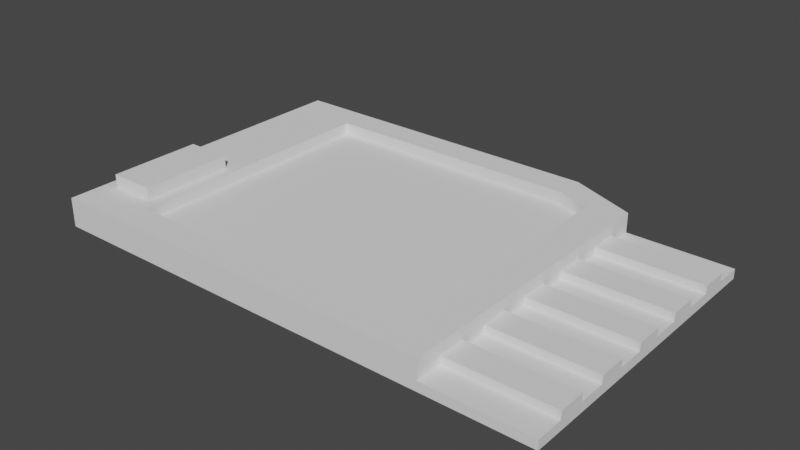 # Source: key.blend  (saved by Blender 2.90.8; exported with 4.5.12 LTS)
import bpy
from mathutils import Matrix  # noqa: F401  (used for matrix-valued properties, if any)

bpy.ops.wm.read_factory_settings(use_empty=True)
scene = bpy.context.scene
scene.name = 'Scene'

# ---- collections
col_collection = bpy.data.collections.new('Collection'); scene.collection.children.link(col_collection)

# ---- node groups
ng_auto_smooth = bpy.data.node_groups.new('Auto Smooth', 'GeometryNodeTree')
_s = ng_auto_smooth.interface.new_socket(name='Geometry', in_out='OUTPUT', socket_type='NodeSocketGeometry')
_s = ng_auto_smooth.interface.new_socket(name='Geometry', in_out='INPUT', socket_type='NodeSocketGeometry')
_s = ng_auto_smooth.interface.new_socket(name='Angle', in_out='INPUT', socket_type='NodeSocketFloat')
_s.subtype = 'ANGLE'
_s.min_value = 0.0
_s.max_value = 3.142
ng_auto_smooth.is_modifier = True
_N = ng_auto_smooth.nodes; _L = ng_auto_smooth.links
n0 = _N.new('NodeGroupOutput'); n0.name = 'Group Output'; n0.location = (480, -100)
n1 = _N.new('NodeGroupInput'); n1.name = 'Group Input'; n1.location = (-420, -300)
n2 = _N.new('NodeGroupInput'); n2.name = 'Group Input.001'; n2.location = (-60, -100)
n3 = _N.new('GeometryNodeSetShadeSmooth'); n3.name = 'Set Shade Smooth'; n3.location = (120, -100)
n3.domain = 'EDGE'
n4 = _N.new('GeometryNodeSetShadeSmooth'); n4.name = 'Set Shade Smooth.001'; n4.location = (300, -100)
n5 = _N.new('GeometryNodeInputMeshEdgeAngle'); n5.name = 'Edge Angle'; n5.location = (-420, -220)
n6 = _N.new('GeometryNodeInputEdgeSmooth'); n6.name = 'Is Edge Smooth'; n6.location = (-60, -160)
n7 = _N.new('GeometryNodeInputShadeSmooth'); n7.name = 'Is Face Smooth'; n7.location = (-240, -340)
n8 = _N.new('FunctionNodeBooleanMath'); n8.name = 'Boolean Math'; n8.location = (-60, -220)
n9 = _N.new('FunctionNodeCompare'); n9.name = 'Compare'; n9.location = (-240, -180)
n9.operation = 'LESS_EQUAL'
_L.new(n5.outputs[0], n9.inputs[0])
_L.new(n4.outputs[0], n0.inputs[0])
_L.new(n1.outputs[1], n9.inputs[1])
_L.new(n9.outputs[0], n8.inputs[0])
_L.new(n7.outputs[0], n8.inputs[1])
_L.new(n2.outputs[0], n3.inputs[0])
_L.new(n6.outputs[0], n3.inputs[1])
_L.new(n3.outputs[0], n4.inputs[0])
_L.new(n8.outputs[0], n3.inputs[2])
n0.is_active_output = True

# ---- world
world_world = bpy.data.worlds.new('World'); scene.world = world_world
world_world.use_nodes = True; world_world.node_tree.nodes.clear()
_N = world_world.node_tree.nodes; _L = world_world.node_tree.links
n0 = _N.new('ShaderNodeOutputWorld'); n0.name = 'World Output'; n0.location = (300, 300)
n1 = _N.new('ShaderNodeBackground'); n1.name = 'Background'; n1.location = (10, 300)
n1.inputs[0].default_value = (0.05088, 0.05088, 0.05088, 1.0)
_L.new(n1.outputs[0], n0.inputs[0])
n0.is_active_output = True
world_world.color = (0.05088, 0.05088, 0.05088)
world_world.use_sun_shadow = False
world_world.sun_shadow_jitter_overblur = 0.0

# ---- meshes
me_plane_002 = bpy.data.meshes.new('Plane.002')
me_plane_002.from_pydata([(-1.576, -0.7882, -0.07747), (1.073, -0.7882, -0.07747), (-1.576, 0.9047, -0.07747), (1.073, 0.7614, -0.07747), (0.5335, -0.7882, -0.07747), (0.5335, 0.7614, -0.07747), (0.1764, 0.9047, -0.07747), (0.1764, -0.7882, -0.07747), (-1.576, 0.7508, -0.07747), (-1.576, 0.5969, -0.07747), (-1.576, 0.443, -0.07747), (-1.576, 0.2891, -0.07747), (-1.576, 0.1352, -0.07747), (-1.576, -0.01871, -0.07747), (-1.576, -0.1726, -0.07747), (-1.576, -0.3265, -0.07747), (-1.576, -0.4804, -0.07747), (-1.576, -0.6343, -0.07747), (1.073, -0.6473, -0.07747), (1.073, -0.5065, -0.07747), (1.073, -0.3656, -0.07747), (1.073, -0.2247, -0.07747), (1.073, -0.08383, -0.07747), (1.073, 0.05705, -0.07747), (1.073, 0.1979, -0.07747), (1.073, 0.3388, -0.07747), (1.073, 0.4797, -0.07747), (1.073, 0.6206, -0.07747), (0.5335, -0.6473, -0.07747), (0.5335, -0.5065, -0.07747), (0.5335, -0.3656, -0.07747), (0.5335, -0.2247, -0.07747), (0.5335, -0.08383, -0.07747), (0.5335, 0.05705, -0.07747), (0.5335, 0.1979, -0.07747), (0.5335, 0.3388, -0.07747), (0.5335, 0.4797, -0.07747), (0.5335, 0.6206, -0.07747), (0.1764, -0.6343, -0.07747), (0.1764, -0.4804, -0.07747), (0.1764, -0.3265, -0.07747), (0.1764, -0.1726, -0.07747), (0.1764, -0.01871, -0.07747), (0.1764, 0.1352, -0.07747), (0.1764, 0.2891, -0.07747), (0.1764, 0.443, -0.07747), (0.1764, 0.5969, -0.07747), (0.1764, 0.7508, -0.07747), (-1.576, -0.6343, -0.02843), (-1.576, -0.7882, -0.02843), (0.5335, -0.7882, -0.02843), (1.073, -0.7882, -0.02843), (1.073, 0.6206, -0.02843), (1.073, 0.7614, -0.02843), (0.1764, 0.9047, -0.02843), (-1.576, 0.9047, -0.02843), (0.1764, -0.7882, -0.02843), (0.5335, 0.7614, -0.02843), (0.5335, 0.6206, -0.02843), (-1.576, 0.7508, 0.07317), (-1.576, 0.7508, -0.02843), (-1.576, 0.5969, -0.02843), (-1.576, 0.443, -0.02843), (-1.576, 0.2891, -0.02843), (-1.576, 0.1352, -0.02843), (-1.576, -0.01871, -0.02843), (-1.576, -0.1726, -0.02843), (-1.576, -0.3265, -0.02843), (-1.576, -0.4804, -0.02843), (1.073, -0.6473, -0.02843), (1.073, -0.5065, -0.02843), (1.073, -0.3656, -0.02843), (1.073, -0.2247, -0.02843), (1.073, -0.08383, -0.02843), (1.073, 0.05705, -0.02843), (1.073, 0.1979, -0.02843), (1.073, 0.3388, -0.02843), (1.073, 0.4797, -0.02843), (0.5335, -0.6473, -0.02843), (0.5335, -0.5065, -0.02843), (0.5335, -0.3656, -0.02843), (0.5335, -0.2247, -0.02843), (0.5335, -0.08383, -0.02843), (0.5335, 0.05705, -0.02843), (0.5335, 0.1979, -0.02843), (0.5335, 0.3388, -0.02843), (0.5335, 0.4797, -0.02843), (0.1764, 0.7508, 0.07317), (0.5335, 0.7614, 0.07317), (0.5335, 0.6206, 0.07317), (0.5335, -0.7882, 0.07317), (0.1764, -0.7882, 0.07317), (-1.576, 0.9047, 0.07317), (0.1764, 0.9047, 0.07317), (-1.576, -0.7882, 0.07317), (-1.512, -0.5704, 0.07317), (-1.576, -0.6343, 0.0122), (-1.576, -0.7882, 0.0122), (0.1764, 0.9047, 0.0122), (-1.576, 0.9047, 0.0122), (0.1764, -0.7882, 0.0122), (0.5335, -0.7882, 0.0122), (0.5335, 0.6206, 0.0122), (0.5335, 0.7614, 0.0122), (-1.576, 0.7508, 0.0122), (-1.576, 0.5969, 0.0122), (-1.576, 0.443, 0.0122), (-1.576, 0.2891, 0.0122), (-1.576, 0.1352, 0.0122), (-1.576, -0.01871, 0.0122), (-1.576, -0.1726, 0.0122), (-1.576, -0.3265, 0.0122), (-1.576, -0.4804, 0.0122), (1.073, -0.6473, 0.0122), (1.073, -0.5065, 0.0122), (1.073, -0.3656, 0.0122), (1.073, -0.2247, 0.0122), (1.073, -0.08383, 0.0122), (1.073, 0.05705, 0.0122), (1.073, 0.1979, 0.0122), (1.073, 0.3388, 0.0122), (1.073, 0.4797, 0.0122), (1.073, 0.6206, 0.0122), (0.5335, -0.6473, 0.0122), (0.5335, -0.5065, 0.0122), (0.5335, -0.3656, 0.0122), (0.5335, -0.2247, 0.0122), (0.5335, -0.08383, 0.0122), (0.5335, 0.05705, 0.0122), (0.5335, 0.1979, 0.0122), (0.5335, 0.3388, 0.0122), (0.5335, 0.4797, 0.0122), (-1.576, 0.5969, 0.07317), (-1.576, 0.443, 0.07317), (-1.576, 0.2891, 0.07317), (-1.576, 0.1352, 0.07317), (-1.512, -0.08265, 0.07317), (-1.512, -0.1726, 0.07317), (-1.512, -0.3265, 0.07317), (-1.512, -0.4804, 0.07317), (0.5335, -0.6473, 0.07317), (0.5335, -0.5065, 0.07317), (0.5335, -0.3656, 0.07317), (0.5335, -0.2247, 0.07317), (0.5335, -0.08383, 0.07317), (0.5335, 0.05705, 0.07317), (0.5335, 0.1979, 0.07317), (0.5335, 0.3388, 0.07317), (0.5335, 0.4797, 0.07317), (0.1764, -0.6343, 0.07317), (-1.21, 0.9047, -0.07747), (-1.21, -0.7882, -0.07747), (-1.21, -0.6343, -0.07747), (-1.21, -0.4804, -0.07747), (-1.21, -0.3265, -0.07747), (-1.21, -0.1726, -0.07747), (-1.21, -0.01871, -0.07747), (-1.21, 0.1352, -0.07747), (-1.21, 0.2891, -0.07747), (-1.21, 0.443, -0.07747), (-1.21, 0.5969, -0.07747), (-1.21, 0.7508, -0.07747), (-1.21, 0.9047, -0.02843), (-1.21, -0.7882, -0.02843), (-1.21, 0.9047, 0.0122), (-1.21, -0.7882, 0.0122), (-1.21, 0.9047, 0.07317), (-1.21, -0.7882, 0.07317), (-1.274, -0.5704, 0.07317), (-1.21, -0.4804, 0.07317), (-1.21, -0.3265, 0.07317), (-1.21, -0.1726, 0.07317), (-1.274, -0.08265, 0.07317), (-1.21, 0.1352, 0.07317), (-1.21, 0.2891, 0.07317), (-1.21, 0.443, 0.07317), (-1.21, 0.5969, 0.07317), (-1.21, 0.7508, 0.07317), (0.3523, -0.7882, -0.07747), (0.3523, 0.8341, -0.07747), (0.3523, -0.6407, -0.07747), (0.3523, -0.4933, -0.07747), (0.3523, -0.3458, -0.07747), (0.3523, -0.1983, -0.07747), (0.3523, -0.05078, -0.07747), (0.3523, 0.0967, -0.07747), (0.3523, 0.2442, -0.07747), (0.3523, 0.3917, -0.07747), (0.3523, 0.5392, -0.07747), (0.3523, 0.6867, -0.07747), (0.3523, -0.7882, -0.02843), (0.3523, 0.8341, -0.02843), (0.3523, -0.7882, 0.0122), (0.3523, 0.8341, 0.0122), (0.3523, -0.7882, 0.07317), (0.3523, 0.8341, 0.07317), (0.3523, -0.6407, 0.07317), (0.3523, -0.4933, 0.07317), (0.3523, -0.3458, 0.07317), (0.3523, -0.1983, 0.07317), (0.3523, -0.05078, 0.07317), (0.3523, 0.0967, 0.07317), (0.3523, 0.2442, 0.07317), (0.3523, 0.3917, 0.07317), (0.3523, 0.5392, 0.07317), (0.3523, 0.6867, 0.07317), (0.1764, -0.6343, 0.0122), (0.1764, -0.4804, 0.0122), (0.1764, -0.3265, 0.0122), (0.1764, -0.1726, 0.0122), (0.1764, -0.01871, 0.0122), (0.1764, 0.1352, 0.0122), (0.1764, 0.2891, 0.0122), (0.1764, 0.443, 0.0122), (0.1764, 0.5969, 0.0122), (0.1764, 0.7508, 0.0122), (0.3523, -0.6407, 0.0122), (0.3523, -0.4933, 0.0122), (0.3523, -0.3458, 0.0122), (0.3523, -0.1983, 0.0122), (0.3523, -0.05078, 0.0122), (0.3523, 0.0967, 0.0122), (0.3523, 0.2442, 0.0122), (0.3523, 0.3917, 0.0122), (0.3523, 0.5392, 0.0122), (0.3523, 0.6867, 0.0122), (-1.21, -0.6343, 0.0122), (-1.21, -0.4804, 0.0122), (-1.21, -0.3265, 0.0122), (-1.21, -0.1726, 0.0122), (-1.21, -0.01871, 0.0122), (-1.21, 0.1352, 0.0122), (-1.21, 0.2891, 0.0122), (-1.21, 0.443, 0.0122), (-1.21, 0.5969, 0.0122), (-1.21, 0.7508, 0.0122), (-1.576, -0.01871, 0.07317), (-1.576, -0.1726, 0.07317), (-1.576, -0.3265, 0.07317), (-1.576, -0.4804, 0.07317), (-1.576, -0.6343, 0.07317), (-1.21, -0.6343, 0.07317), (-1.21, -0.01871, 0.07317), (-1.274, -0.1726, 0.07317), (-1.274, -0.3265, 0.07317), (-1.274, -0.4804, 0.07317), (-1.274, -0.4804, 0.1381), (-1.512, -0.4804, 0.1381), (-1.274, -0.3265, 0.1381), (-1.512, -0.3265, 0.1381), (-1.274, -0.1726, 0.1381), (-1.512, -0.1726, 0.1381), (-1.512, -0.08265, 0.1381), (-1.512, -0.5704, 0.1381), (-1.274, -0.5704, 0.1381), (-1.274, -0.08265, 0.1381)], [], [(37, 5, 3, 27), (189, 179, 5, 37), (161, 150, 6, 47), (151, 152, 38, 7), (152, 153, 39, 38), (153, 154, 40, 39), (154, 155, 41, 40), (155, 156, 42, 41), (156, 157, 43, 42), (157, 158, 44, 43), (158, 159, 45, 44), (159, 160, 46, 45), (160, 161, 47, 46), (178, 180, 28, 4), (180, 181, 29, 28), (181, 182, 30, 29), (182, 183, 31, 30), (183, 184, 32, 31), (184, 185, 33, 32), (185, 186, 34, 33), (186, 187, 35, 34), (187, 188, 36, 35), (188, 189, 37, 36), (4, 28, 18, 1), (28, 29, 19, 18), (29, 30, 20, 19), (30, 31, 21, 20), (31, 32, 22, 21), (32, 33, 23, 22), (33, 34, 24, 23), (34, 35, 25, 24), (35, 36, 26, 25), (36, 37, 27, 26), (58, 52, 53, 57), (86, 77, 121, 131), (55, 60, 104, 99), (76, 85, 130, 120), (71, 72, 116, 115), (83, 84, 129, 128), (84, 75, 119, 129), (163, 56, 100, 165), (74, 83, 128, 118), (69, 70, 114, 113), (81, 82, 127, 126), (191, 54, 98, 193), (82, 73, 117, 127), (58, 57, 103, 102), (72, 81, 126, 116), (68, 48, 96, 112), (79, 80, 125, 124), (80, 71, 115, 125), (67, 68, 112, 111), (190, 50, 101, 192), (70, 79, 124, 114), (66, 67, 111, 110), (50, 78, 123, 101), (50, 51, 69, 78), (162, 55, 99, 164), (79, 70, 71, 80), (78, 69, 113, 123), (81, 72, 73, 82), (65, 66, 110, 109), (83, 74, 75, 84), (77, 52, 122, 121), (85, 76, 77, 86), (64, 65, 109, 108), (11, 12, 64, 63), (4, 1, 51, 50), (25, 26, 77, 76), (12, 13, 65, 64), (27, 3, 53, 52), (26, 27, 52, 77), (13, 14, 66, 65), (150, 2, 55, 162), (14, 15, 67, 66), (178, 4, 50, 190), (15, 16, 68, 67), (3, 5, 57, 53), (16, 17, 48, 68), (1, 18, 69, 51), (179, 6, 54, 191), (18, 19, 70, 69), (151, 7, 56, 163), (19, 20, 71, 70), (20, 21, 72, 71), (2, 8, 60, 55), (21, 22, 73, 72), (8, 9, 61, 60), (22, 23, 74, 73), (9, 10, 62, 61), (23, 24, 75, 74), (10, 11, 63, 62), (17, 0, 49, 48), (24, 25, 76, 75), (107, 108, 135, 134), (102, 103, 88, 89), (125, 126, 143, 142), (106, 107, 134, 133), (192, 101, 90, 194), (124, 125, 142, 141), (105, 106, 133, 132), (131, 102, 89, 148), (112, 96, 240, 239), (164, 99, 92, 166), (123, 124, 141, 140), (104, 105, 132, 59), (130, 131, 148, 147), (111, 112, 239, 238), (96, 97, 94, 240), (101, 123, 140, 90), (99, 104, 59, 92), (129, 130, 147, 146), (110, 111, 238, 237), (128, 129, 146, 145), (109, 110, 237, 236), (165, 100, 91, 167), (123, 113, 114, 124), (125, 115, 116, 126), (127, 117, 118, 128), (129, 119, 120, 130), (131, 121, 122, 102), (60, 61, 105, 104), (85, 86, 131, 130), (73, 74, 118, 117), (52, 58, 102, 122), (61, 62, 106, 105), (62, 63, 107, 106), (48, 49, 97, 96), (75, 76, 120, 119), (63, 64, 108, 107), (205, 89, 88, 195), (177, 87, 93, 166), (167, 91, 149, 241), (176, 175, 233, 234), (201, 202, 222, 221), (169, 241, 226, 227), (205, 87, 215, 225), (177, 176, 234, 235), (202, 203, 223, 222), (170, 169, 227, 228), (87, 177, 235, 215), (149, 196, 216, 206), (194, 90, 140, 196), (196, 140, 141, 197), (197, 141, 142, 198), (198, 142, 143, 199), (199, 143, 144, 200), (200, 144, 145, 201), (201, 145, 146, 202), (202, 146, 147, 203), (203, 147, 148, 204), (204, 148, 89, 205), (126, 127, 144, 143), (193, 98, 93, 195), (108, 109, 236, 135), (127, 128, 145, 144), (132, 176, 177, 59), (133, 175, 176, 132), (134, 174, 175, 133), (135, 173, 174, 134), (236, 242, 173, 135), (168, 245, 246, 254), (138, 139, 247, 249), (172, 136, 252, 255), (245, 244, 248, 246), (94, 167, 241, 240), (59, 177, 166, 92), (97, 165, 167, 94), (98, 164, 166, 93), (0, 151, 163, 49), (6, 150, 162, 54), (54, 162, 164, 98), (49, 163, 165, 97), (9, 8, 161, 160), (10, 9, 160, 159), (11, 10, 159, 158), (12, 11, 158, 157), (13, 12, 157, 156), (14, 13, 156, 155), (15, 14, 155, 154), (16, 15, 154, 153), (17, 16, 153, 152), (0, 17, 152, 151), (8, 2, 150, 161), (103, 193, 195, 88), (203, 204, 224, 223), (171, 170, 228, 229), (196, 197, 217, 216), (204, 205, 225, 224), (242, 171, 229, 230), (241, 149, 206, 226), (197, 198, 218, 217), (173, 242, 230, 231), (198, 199, 219, 218), (91, 194, 196, 149), (87, 205, 195, 93), (100, 192, 194, 91), (5, 179, 191, 57), (7, 178, 190, 56), (56, 190, 192, 100), (57, 191, 193, 103), (46, 47, 189, 188), (45, 46, 188, 187), (44, 45, 187, 186), (43, 44, 186, 185), (42, 43, 185, 184), (41, 42, 184, 183), (40, 41, 183, 182), (39, 40, 182, 181), (38, 39, 181, 180), (7, 38, 180, 178), (47, 6, 179, 189), (226, 206, 207, 227), (227, 207, 208, 228), (228, 208, 209, 229), (229, 209, 210, 230), (230, 210, 211, 231), (231, 211, 212, 232), (232, 212, 213, 233), (233, 213, 214, 234), (234, 214, 215, 235), (214, 224, 225, 215), (213, 223, 224, 214), (212, 222, 223, 213), (211, 221, 222, 212), (210, 220, 221, 211), (209, 219, 220, 210), (208, 218, 219, 209), (207, 217, 218, 208), (206, 216, 217, 207), (200, 201, 221, 220), (175, 174, 232, 233), (199, 200, 220, 219), (174, 173, 231, 232), (137, 136, 236, 237), (138, 137, 237, 238), (139, 138, 238, 239), (95, 139, 239, 240), (168, 95, 240, 241), (136, 172, 242, 236), (172, 243, 171, 242), (243, 244, 170, 171), (244, 245, 169, 170), (245, 168, 241, 169), (251, 250, 255, 252), (249, 248, 250, 251), (247, 246, 248, 249), (253, 254, 246, 247), (243, 172, 255, 250), (139, 95, 253, 247), (136, 137, 251, 252), (244, 243, 250, 248), (95, 168, 254, 253), (137, 138, 249, 251)])
me_plane_002.polygons.foreach_set('use_smooth', [True] * 254)
_k = set([(0, 17), (0, 49), (0, 151), (1, 4), (1, 18), (1, 51), (2, 8), (2, 55), (2, 150), (3, 5), (3, 27), (3, 53), (4, 178), (5, 179), (6, 150), (6, 179), (7, 151), (7, 178), (8, 9), (9, 10), (10, 11), (11, 12), (12, 13), (13, 14), (14, 15), (15, 16), (16, 17), (18, 19), (19, 20), (20, 21), (21, 22), (22, 23), (23, 24), (24, 25), (25, 26), (26, 27), (49, 97), (50, 51), (50, 78), (50, 101), (51, 69), (52, 53), (52, 58), (52, 122), (53, 57), (55, 99), (57, 58), (57, 103), (58, 102), (59, 92), (59, 132), (69, 78), (69, 113), (70, 71), (70, 79), (70, 114), (71, 80), (71, 115), (72, 73), (72, 81), (72, 116), (73, 82), (73, 117), (74, 75), (74, 83), (74, 118), (75, 84), (75, 119), (76, 77), (76, 85), (76, 120), (77, 86), (77, 121), (78, 123), (79, 80), (79, 124), (80, 125), (81, 82), (81, 126), (82, 127), (83, 84), (83, 128), (84, 129), (85, 86), (85, 130), (86, 131), (87, 177), (87, 205), (88, 89), (88, 103), (88, 195), (89, 148), (90, 101), (90, 140), (90, 194), (91, 167), (91, 194), (92, 99), (92, 166), (93, 166), (93, 195), (94, 97), (94, 167), (94, 240), (95, 139), (95, 168), (95, 253), (102, 122), (102, 131), (113, 114), (113, 123), (114, 124), (115, 116), (115, 125), (116, 126), (117, 118), (117, 127), (118, 128), (119, 120), (119, 129), (120, 130), (121, 122), (121, 131), (123, 124), (125, 126), (127, 128), (129, 130), (132, 133), (133, 134), (134, 135), (135, 236), (136, 137), (136, 172), (136, 252), (137, 138), (138, 139), (140, 141), (141, 142), (142, 143), (143, 144), (144, 145), (145, 146), (146, 147), (147, 148), (149, 196), (149, 241), (168, 245), (168, 254), (169, 170), (169, 241), (170, 171), (171, 242), (172, 243), (172, 255), (173, 174), (173, 242), (174, 175), (175, 176), (176, 177), (177, 235), (196, 197), (196, 216), (197, 198), (198, 199), (199, 200), (200, 201), (201, 202), (202, 203), (203, 204), (204, 205), (205, 225), (206, 216), (206, 226), (215, 225), (215, 235), (216, 217), (217, 218), (218, 219), (219, 220), (220, 221), (221, 222), (222, 223), (223, 224), (224, 225), (226, 227), (226, 241), (227, 228), (228, 229), (229, 230), (230, 231), (231, 232), (232, 233), (233, 234), (234, 235), (236, 237), (237, 238), (238, 239), (239, 240), (243, 244), (244, 245), (246, 248), (246, 254), (247, 249), (247, 253), (248, 250), (249, 251), (250, 255), (251, 252), (252, 255), (253, 254)])
me_plane_002.attributes.new('sharp_edge', 'BOOLEAN', 'EDGE').data.foreach_set('value', [ (min(e.vertices), max(e.vertices)) in _k for e in me_plane_002.edges])
_uv = me_plane_002.uv_layers.new(name='UVMap')
_uv.uv.foreach_set('vector', [0.08223, 0.1592, 0.04146, 0.1592, 0.04146, 5.281e-08, 0.08223, 1.76e-08, 0.06311, 0.2127, 0.02042, 0.2127, 0.04146, 0.1592, 0.08223, 0.1592, 0.04454, 0.4827, 1.725e-08, 0.4827, 0.0, 0.2647, 0.04454, 0.2647, 0.49, 0.4827, 0.4454, 0.4827, 0.4454, 0.2647, 0.49, 0.2647, 0.4454, 0.4827, 0.4009, 0.4827, 0.4009, 0.2647, 0.4454, 0.2647, 0.4009, 0.4827, 0.3563, 0.4827, 0.3563, 0.2647, 0.4009, 0.2647, 0.3563, 0.4827, 0.3118, 0.4827, 0.3118, 0.2647, 0.3563, 0.2647, 0.3118, 0.4827, 0.2673, 0.4827, 0.2673, 0.2647, 0.3118, 0.2647, 0.2673, 0.4827, 0.2227, 0.4827, 0.2227, 0.2647, 0.2673, 0.2647, 0.2227, 0.4827, 0.1782, 0.4827, 0.1782, 0.2647, 0.2227, 0.2647, 0.1782, 0.4827, 0.1336, 0.4827, 0.1336, 0.2647, 0.1782, 0.2647, 0.1336, 0.4827, 0.08908, 0.4827, 0.08908, 0.2647, 0.1336, 0.2647, 0.08908, 0.4827, 0.04454, 0.4827, 0.04454, 0.2647, 0.08908, 0.2647, 0.49, 0.2127, 0.4473, 0.2127, 0.4492, 0.1592, 0.49, 0.1592, 0.4473, 0.2127, 0.4046, 0.2127, 0.4084, 0.1592, 0.4492, 0.1592, 0.4046, 0.2127, 0.3619, 0.2127, 0.3676, 0.1592, 0.4084, 0.1592, 0.3619, 0.2127, 0.3192, 0.2127, 0.3269, 0.1592, 0.3676, 0.1592, 0.3192, 0.2127, 0.2765, 0.2127, 0.2861, 0.1592, 0.3269, 0.1592, 0.2765, 0.2127, 0.2339, 0.2127, 0.2453, 0.1592, 0.2861, 0.1592, 0.2339, 0.2127, 0.1912, 0.2127, 0.2046, 0.1592, 0.2453, 0.1592, 0.1912, 0.2127, 0.1485, 0.2127, 0.1638, 0.1592, 0.2046, 0.1592, 0.1485, 0.2127, 0.1058, 0.2127, 0.123, 0.1592, 0.1638, 0.1592, 0.1058, 0.2127, 0.06311, 0.2127, 0.08223, 0.1592, 0.123, 0.1592, 0.49, 0.1592, 0.4492, 0.1592, 0.4492, 0.0, 0.49, 0.0, 0.4492, 0.1592, 0.4084, 0.1592, 0.4084, 0.0, 0.4492, 0.0, 0.4084, 0.1592, 0.3676, 0.1592, 0.3676, 0.0, 0.4084, 0.0, 0.3676, 0.1592, 0.3269, 0.1592, 0.3269, 0.0, 0.3676, 0.0, 0.3269, 0.1592, 0.2861, 0.1592, 0.2861, 0.0, 0.3269, 0.0, 0.2861, 0.1592, 0.2453, 0.1592, 0.2453, 0.0, 0.2861, 0.0, 0.2453, 0.1592, 0.2046, 0.1592, 0.2046, 0.0, 0.2453, 0.0, 0.2046, 0.1592, 0.1638, 0.1592, 0.1638, 0.0, 0.2046, 0.0, 0.1638, 0.1592, 0.123, 0.1592, 0.123, 1.76e-08, 0.1638, 0.0, 0.123, 0.1592, 0.08223, 0.1592, 0.08223, 1.76e-08, 0.123, 1.76e-08, 0.4358, 0.7499, 0.4358, 0.5907, 0.4766, 0.5907, 0.4766, 0.7499, 0.4883, 0.7499, 0.4883, 0.909, 0.4766, 0.909, 0.4766, 0.7499, 0.7839, 0.5, 0.7839, 0.5455, 0.7722, 0.5455, 0.7722, 0.5, 0.1699, 0.9081, 0.1699, 0.7499, 0.1817, 0.7499, 0.1817, 0.9081, 0.8393, 0.6248, 0.8393, 0.6664, 0.8275, 0.6664, 0.8275, 0.6248, 0.7981, 0.708, 0.7981, 0.6664, 0.8099, 0.6664, 0.8099, 0.708, 0.1229, 0.7499, 0.1229, 0.9091, 0.1111, 0.9091, 0.1111, 0.7499, 0.9858, 0.108, 0.9858, 0.326, 0.974, 0.326, 0.974, 0.108, 0.1464, 0.7499, 0.1464, 0.9081, 0.1347, 0.9081, 0.1347, 0.7499, 0.8393, 0.5416, 0.8393, 0.5832, 0.8275, 0.5832, 0.8275, 0.5416, 0.7981, 0.7913, 0.7981, 0.7496, 0.8099, 0.7496, 0.8099, 0.7913, 0.9422, 0.2138, 0.9422, 0.2677, 0.9304, 0.2677, 0.9304, 0.2138, 0.09938, 0.7499, 0.09938, 0.9091, 0.08762, 0.9091, 0.08762, 0.7499, 0.7981, 0.5416, 0.7981, 0.5, 0.8099, 0.5, 0.8099, 0.5416, 0.1582, 0.9081, 0.1582, 0.7499, 0.1699, 0.7499, 0.1699, 0.9081, 0.7839, 0.9091, 0.7839, 0.9545, 0.7722, 0.9545, 0.7722, 0.9091, 0.7981, 0.8745, 0.7981, 0.8329, 0.8099, 0.8329, 0.8099, 0.8745, 0.1111, 0.7499, 0.1111, 0.9091, 0.09938, 0.9091, 0.09938, 0.7499, 0.7839, 0.8636, 0.7839, 0.9091, 0.7722, 0.9091, 0.7722, 0.8636, 0.9858, 0.3779, 0.9858, 0.4314, 0.974, 0.4314, 0.974, 0.3779, 0.1464, 0.9081, 0.1464, 0.7499, 0.1582, 0.7499, 0.1582, 0.9081, 0.7839, 0.8182, 0.7839, 0.8636, 0.7722, 0.8636, 0.7722, 0.8182, 0.7981, 0.9577, 0.7981, 0.9161, 0.8099, 0.9161, 0.8099, 0.9577, 0.1096, 0.7499, 0.1096, 0.5907, 0.1504, 0.5907, 0.1504, 0.7499, 0.9422, 0.4844, 0.9422, 0.5918, 0.9304, 0.5918, 0.9304, 0.4844, 0.3135, 0.5907, 0.3135, 0.7499, 0.2727, 0.7499, 0.2727, 0.5907, 0.4883, 0.5907, 0.4883, 0.7499, 0.4766, 0.7499, 0.4766, 0.5907, 0.1504, 0.7499, 0.1504, 0.5907, 0.1912, 0.5907, 0.1912, 0.7499, 0.7839, 0.7727, 0.7839, 0.8182, 0.7722, 0.8182, 0.7722, 0.7727, 0.2319, 0.7499, 0.2319, 0.5907, 0.2727, 0.5907, 0.2727, 0.7499, 0.8393, 0.8745, 0.8393, 0.9161, 0.8275, 0.9161, 0.8275, 0.8745, 0.1908, 0.5907, 0.1908, 0.7499, 0.15, 0.7499, 0.15, 0.5907, 0.7839, 0.7273, 0.7839, 0.7727, 0.7722, 0.7727, 0.7722, 0.7273, 0.7981, 0.6818, 0.7981, 0.7273, 0.7839, 0.7273, 0.7839, 0.6818, 1.0, 0.4314, 1.0, 0.5906, 0.9858, 0.5906, 0.9858, 0.4314, 0.8535, 0.8329, 0.8535, 0.8745, 0.8393, 0.8745, 0.8393, 0.8329, 0.7981, 0.7273, 0.7981, 0.7727, 0.7839, 0.7727, 0.7839, 0.7273, 0.8535, 0.9161, 0.8535, 0.9577, 0.8393, 0.9577, 0.8393, 0.9161, 0.8535, 0.8745, 0.8535, 0.9161, 0.8393, 0.9161, 0.8393, 0.8745, 0.7981, 0.7727, 0.7981, 0.8182, 0.7839, 0.8182, 0.7839, 0.7727, 0.9564, 0.4844, 0.9564, 0.5918, 0.9422, 0.5918, 0.9422, 0.4844, 0.7981, 0.8182, 0.7981, 0.8636, 0.7839, 0.8636, 0.7839, 0.8182, 1.0, 0.3779, 1.0, 0.4314, 0.9858, 0.4314, 0.9858, 0.3779, 0.7981, 0.8636, 0.7981, 0.9091, 0.7839, 0.9091, 0.7839, 0.8636, 0.9564, 0.0, 0.9564, 0.1582, 0.9422, 0.1582, 0.9422, 0.0, 0.7981, 0.9091, 0.7981, 0.9545, 0.7839, 0.9545, 0.7839, 0.9091, 0.8535, 0.5, 0.8535, 0.5416, 0.8393, 0.5416, 0.8393, 0.5, 0.9564, 0.2138, 0.9564, 0.2677, 0.9422, 0.2677, 0.9422, 0.2138, 0.8535, 0.5416, 0.8535, 0.5832, 0.8393, 0.5832, 0.8393, 0.5416, 1.0, 0.108, 1.0, 0.326, 0.9858, 0.326, 0.9858, 0.108, 0.8535, 0.5832, 0.8535, 0.6248, 0.8393, 0.6248, 0.8393, 0.5832, 0.8535, 0.6248, 0.8535, 0.6664, 0.8393, 0.6664, 0.8393, 0.6248, 0.7981, 0.5, 0.7981, 0.5455, 0.7839, 0.5455, 0.7839, 0.5, 0.8535, 0.6664, 0.8535, 0.708, 0.8393, 0.708, 0.8393, 0.6664, 0.7981, 0.5455, 0.7981, 0.5909, 0.7839, 0.5909, 0.7839, 0.5455, 0.8535, 0.708, 0.8535, 0.7496, 0.8393, 0.7496, 0.8393, 0.708, 0.7981, 0.5909, 0.7981, 0.6364, 0.7839, 0.6364, 0.7839, 0.5909, 0.8535, 0.7496, 0.8535, 0.7913, 0.8393, 0.7913, 0.8393, 0.7496, 0.7981, 0.6364, 0.7981, 0.6818, 0.7839, 0.6818, 0.7839, 0.6364, 0.7981, 0.9545, 0.7981, 1.0, 0.7839, 1.0, 0.7839, 0.9545, 0.8535, 0.7913, 0.8535, 0.8329, 0.8393, 0.8329, 0.8393, 0.7913, 0.7722, 0.6818, 0.7722, 0.7273, 0.7545, 0.7273, 0.7545, 0.6818, 0.8099, 0.5416, 0.8099, 0.5, 0.8275, 0.5, 0.8275, 0.5416, 0.8099, 0.8329, 0.8099, 0.7913, 0.8275, 0.7913, 0.8275, 0.8329, 0.7722, 0.6364, 0.7722, 0.6818, 0.7545, 0.6818, 0.7545, 0.6364, 0.974, 0.3779, 0.974, 0.4314, 0.9564, 0.4314, 0.9564, 0.3779, 0.8099, 0.8745, 0.8099, 0.8329, 0.8275, 0.8329, 0.8275, 0.8745, 0.7722, 0.5909, 0.7722, 0.6364, 0.7545, 0.6364, 0.7545, 0.5909, 0.8099, 0.5832, 0.8099, 0.5416, 0.8275, 0.5416, 0.8275, 0.5832, 0.7722, 0.9091, 0.7722, 0.9545, 0.7545, 0.9545, 0.7545, 0.9091, 0.9304, 0.4844, 0.9304, 0.5918, 0.9128, 0.5918, 0.9128, 0.4844, 0.8099, 0.9161, 0.8099, 0.8745, 0.8275, 0.8745, 0.8275, 0.9161, 0.7722, 0.5455, 0.7722, 0.5909, 0.7545, 0.5909, 0.7545, 0.5455, 0.8099, 0.6248, 0.8099, 0.5832, 0.8275, 0.5832, 0.8275, 0.6248, 0.7722, 0.8636, 0.7722, 0.9091, 0.7545, 0.9091, 0.7545, 0.8636, 0.7722, 0.9545, 0.7722, 1.0, 0.7545, 1.0, 0.7545, 0.9545, 0.8099, 0.9577, 0.8099, 0.9161, 0.8275, 0.9161, 0.8275, 0.9577, 0.7722, 0.5, 0.7722, 0.5455, 0.7545, 0.5455, 0.7545, 0.5, 0.8099, 0.6664, 0.8099, 0.6248, 0.8275, 0.6248, 0.8275, 0.6664, 0.7722, 0.8182, 0.7722, 0.8636, 0.7545, 0.8636, 0.7545, 0.8182, 0.8099, 0.708, 0.8099, 0.6664, 0.8275, 0.6664, 0.8275, 0.708, 0.7722, 0.7727, 0.7722, 0.8182, 0.7545, 0.8182, 0.7545, 0.7727, 0.974, 0.108, 0.974, 0.326, 0.9564, 0.326, 0.9564, 0.108, 0.395, 0.5907, 0.395, 0.7499, 0.3542, 0.7499, 0.3542, 0.5907, 0.3135, 0.7499, 0.3135, 0.5907, 0.3542, 0.5907, 0.3542, 0.7499, 0.395, 0.7499, 0.395, 0.5907, 0.4358, 0.5907, 0.4358, 0.7499, 0.2319, 0.5907, 0.2319, 0.7499, 0.1912, 0.7499, 0.1912, 0.5907, 1.725e-08, 0.8939, 0.0, 0.7347, 0.04077, 0.7347, 0.04077, 0.8939, 0.7839, 0.5455, 0.7839, 0.5909, 0.7722, 0.5909, 0.7722, 0.5455, 0.7981, 0.6248, 0.7981, 0.5832, 0.8099, 0.5832, 0.8099, 0.6248, 0.8393, 0.708, 0.8393, 0.7496, 0.8275, 0.7496, 0.8275, 0.708, 0.1347, 0.7499, 0.1347, 0.9081, 0.1229, 0.9081, 0.1229, 0.7499, 0.7839, 0.5909, 0.7839, 0.6364, 0.7722, 0.6364, 0.7722, 0.5909, 0.7839, 0.6364, 0.7839, 0.6818, 0.7722, 0.6818, 0.7722, 0.6364, 0.7839, 0.9545, 0.7839, 1.0, 0.7722, 1.0, 0.7722, 0.9545, 0.8393, 0.7913, 0.8393, 0.8329, 0.8275, 0.8329, 0.8275, 0.7913, 0.7839, 0.6818, 0.7839, 0.7273, 0.7722, 0.7273, 0.7722, 0.6818, 0.8603, 0.4356, 0.9128, 0.4161, 0.9128, 0.4577, 0.8603, 0.4792, 0.5958, 0.4545, 0.8094, 0.4545, 0.8094, 0.5, 0.5958, 0.5, 0.5958, 7.042e-08, 0.8094, 3.521e-08, 0.8094, 0.04545, 0.5958, 0.04545, 0.8535, 0.8636, 0.8535, 0.8182, 0.8711, 0.8182, 0.8711, 0.8636, 0.8711, 0.6742, 0.8711, 0.6307, 0.8888, 0.6307, 0.8888, 0.6742, 0.8535, 0.5455, 0.8535, 0.5, 0.8711, 0.5, 0.8711, 0.5455, 0.8888, 0.7702, 0.8888, 0.718, 0.9064, 0.718, 0.9064, 0.7702, 0.8535, 0.9091, 0.8535, 0.8636, 0.8711, 0.8636, 0.8711, 0.9091, 0.8711, 0.6307, 0.8711, 0.5871, 0.8888, 0.5871, 0.8888, 0.6307, 0.8535, 0.5909, 0.8535, 0.5455, 0.8711, 0.5455, 0.8711, 0.5909, 0.8888, 0.718, 0.8888, 0.5, 0.9064, 0.5, 0.9064, 0.718, 0.9304, 0.8085, 0.9304, 0.8603, 0.9128, 0.8603, 0.9128, 0.8085, 0.8603, 3.521e-08, 0.9128, 0.0, 0.9128, 0.04161, 0.8603, 0.04356, 0.8603, 0.04356, 0.9128, 0.04161, 0.9128, 0.08322, 0.8603, 0.08712, 0.8603, 0.08712, 0.9128, 0.08322, 0.9128, 0.1248, 0.8603, 0.1307, 0.8603, 0.1307, 0.9128, 0.1248, 0.9128, 0.1664, 0.8603, 0.1742, 0.8603, 0.1742, 0.9128, 0.1664, 0.9128, 0.208, 0.8603, 0.2178, 0.8603, 0.2178, 0.9128, 0.208, 0.9128, 0.2496, 0.8603, 0.2614, 0.8603, 0.2614, 0.9128, 0.2496, 0.9128, 0.2913, 0.8603, 0.3049, 0.8603, 0.3049, 0.9128, 0.2913, 0.9128, 0.3329, 0.8603, 0.3485, 0.8603, 0.3485, 0.9128, 0.3329, 0.9128, 0.3745, 0.8603, 0.392, 0.8603, 0.392, 0.9128, 0.3745, 0.9128, 0.4161, 0.8603, 0.4356, 0.8099, 0.7913, 0.8099, 0.7496, 0.8275, 0.7496, 0.8275, 0.7913, 0.9304, 0.2138, 0.9304, 0.2677, 0.9128, 0.2677, 0.9128, 0.2138, 0.7722, 0.7273, 0.7722, 0.7727, 0.7545, 0.7727, 0.7545, 0.7273, 0.8099, 0.7496, 0.8099, 0.708, 0.8275, 0.708, 0.8275, 0.7496, 0.49, 0.4091, 0.5958, 0.4091, 0.5958, 0.4545, 0.49, 0.4545, 0.49, 0.3636, 0.5958, 0.3636, 0.5958, 0.4091, 0.49, 0.4091, 0.49, 0.3182, 0.5958, 0.3182, 0.5958, 0.3636, 0.49, 0.3636, 0.49, 0.2727, 0.5958, 0.2727, 0.5958, 0.3182, 0.49, 0.3182, 0.49, 0.2273, 0.5958, 0.2273, 0.5958, 0.2727, 0.49, 0.2727, 0.05956, 0.7347, 0.05956, 0.7613, 0.04077, 0.7613, 0.04077, 0.7347, 0.08762, 0.8219, 0.08762, 0.8674, 0.06883, 0.8674, 0.06883, 0.8219, 0.2193, 0.7499, 0.2193, 0.8197, 0.2005, 0.8197, 0.2005, 0.7499, 0.05956, 0.7613, 0.05956, 0.8068, 0.04077, 0.8068, 0.04077, 0.7613, 0.49, 1.056e-07, 0.5958, 7.042e-08, 0.5958, 0.04545, 0.49, 0.04545, 0.49, 0.4545, 0.5958, 0.4545, 0.5958, 0.5, 0.49, 0.5, 0.974, 0.0, 0.974, 0.108, 0.9564, 0.108, 0.9564, 0.0, 0.9304, 0.2677, 0.9304, 0.4844, 0.9128, 0.4844, 0.9128, 0.2677, 1.0, 0.0, 1.0, 0.108, 0.9858, 0.108, 0.9858, 0.0, 0.9564, 0.2677, 0.9564, 0.4844, 0.9422, 0.4844, 0.9422, 0.2677, 0.9422, 0.2677, 0.9422, 0.4844, 0.9304, 0.4844, 0.9304, 0.2677, 0.9858, 0.0, 0.9858, 0.108, 0.974, 0.108, 0.974, 0.0, 0.08908, 0.5907, 0.04454, 0.5907, 0.04454, 0.4827, 0.08908, 0.4827, 0.1336, 0.5907, 0.08908, 0.5907, 0.08908, 0.4827, 0.1336, 0.4827, 0.1782, 0.5907, 0.1336, 0.5907, 0.1336, 0.4827, 0.1782, 0.4827, 0.2227, 0.5907, 0.1782, 0.5907, 0.1782, 0.4827, 0.2227, 0.4827, 0.2673, 0.5907, 0.2227, 0.5907, 0.2227, 0.4827, 0.2673, 0.4827, 0.3118, 0.5907, 0.2673, 0.5907, 0.2673, 0.4827, 0.3118, 0.4827, 0.3563, 0.5907, 0.3118, 0.5907, 0.3118, 0.4827, 0.3563, 0.4827, 0.4009, 0.5907, 0.3563, 0.5907, 0.3563, 0.4827, 0.4009, 0.4827, 0.4454, 0.5907, 0.4009, 0.5907, 0.4009, 0.4827, 0.4454, 0.4827, 0.49, 0.5907, 0.4454, 0.5907, 0.4454, 0.4827, 0.49, 0.4827, 0.04454, 0.5907, 5.175e-08, 0.5907, 1.725e-08, 0.4827, 0.04454, 0.4827, 0.9304, 0.1582, 0.9304, 0.2138, 0.9128, 0.2138, 0.9128, 0.1582, 0.8711, 0.5871, 0.8711, 0.5436, 0.8888, 0.5436, 0.8888, 0.5871, 0.8535, 0.6364, 0.8535, 0.5909, 0.8711, 0.5909, 0.8711, 0.6364, 0.8711, 0.892, 0.8711, 0.8485, 0.8888, 0.8485, 0.8888, 0.892, 0.8711, 0.5436, 0.8711, 0.5, 0.8888, 0.5, 0.8888, 0.5436, 0.8535, 0.6818, 0.8535, 0.6364, 0.8711, 0.6364, 0.8711, 0.6818, 0.9304, 0.5918, 0.9304, 0.8085, 0.9128, 0.8085, 0.9128, 0.5918, 0.8711, 0.8485, 0.8711, 0.8049, 0.8888, 0.8049, 0.8888, 0.8485, 0.8535, 0.7273, 0.8535, 0.6818, 0.8711, 0.6818, 0.8711, 0.7273, 0.8711, 0.8049, 0.8711, 0.7614, 0.8888, 0.7614, 0.8888, 0.8049, 0.8094, 3.521e-08, 0.8603, 3.521e-08, 0.8603, 0.04356, 0.8094, 0.04545, 0.8094, 0.4545, 0.8603, 0.4356, 0.8603, 0.4792, 0.8094, 0.5, 0.974, 0.326, 0.974, 0.3779, 0.9564, 0.3779, 0.9564, 0.326, 0.9564, 0.1582, 0.9564, 0.2138, 0.9422, 0.2138, 0.9422, 0.1582, 1.0, 0.326, 1.0, 0.3779, 0.9858, 0.3779, 0.9858, 0.326, 0.9858, 0.326, 0.9858, 0.3779, 0.974, 0.3779, 0.974, 0.326, 0.9422, 0.1582, 0.9422, 0.2138, 0.9304, 0.2138, 0.9304, 0.1582, 0.08908, 0.2647, 0.04454, 0.2647, 0.06311, 0.2127, 0.1058, 0.2127, 0.1336, 0.2647, 0.08908, 0.2647, 0.1058, 0.2127, 0.1485, 0.2127, 0.1782, 0.2647, 0.1336, 0.2647, 0.1485, 0.2127, 0.1912, 0.2127, 0.2227, 0.2647, 0.1782, 0.2647, 0.1912, 0.2127, 0.2339, 0.2127, 0.2673, 0.2647, 0.2227, 0.2647, 0.2339, 0.2127, 0.2765, 0.2127, 0.3118, 0.2647, 0.2673, 0.2647, 0.2765, 0.2127, 0.3192, 0.2127, 0.3563, 0.2647, 0.3118, 0.2647, 0.3192, 0.2127, 0.3619, 0.2127, 0.4009, 0.2647, 0.3563, 0.2647, 0.3619, 0.2127, 0.4046, 0.2127, 0.4454, 0.2647, 0.4009, 0.2647, 0.4046, 0.2127, 0.4473, 0.2127, 0.49, 0.2647, 0.4454, 0.2647, 0.4473, 0.2127, 0.49, 0.2127, 0.04454, 0.2647, 0.0, 0.2647, 0.02042, 0.2127, 0.06311, 0.2127, 0.7545, 0.9091, 0.5409, 0.9091, 0.5409, 0.8636, 0.7545, 0.8636, 0.7545, 0.8636, 0.5409, 0.8636, 0.5409, 0.8182, 0.7545, 0.8182, 0.7545, 0.8182, 0.5409, 0.8182, 0.5409, 0.7727, 0.7545, 0.7727, 0.7545, 0.7727, 0.5409, 0.7727, 0.5409, 0.7273, 0.7545, 0.7273, 0.7545, 0.7273, 0.5409, 0.7273, 0.5409, 0.6818, 0.7545, 0.6818, 0.7545, 0.6818, 0.5409, 0.6818, 0.5409, 0.6364, 0.7545, 0.6364, 0.7545, 0.6364, 0.5409, 0.6364, 0.5409, 0.5909, 0.7545, 0.5909, 0.7545, 0.5909, 0.5409, 0.5909, 0.5409, 0.5455, 0.7545, 0.5455, 0.7545, 0.5455, 0.5409, 0.5455, 0.5409, 0.5, 0.7545, 0.5, 0.5409, 0.5455, 0.49, 0.5625, 0.49, 0.5189, 0.5409, 0.5, 0.5409, 0.5909, 0.49, 0.6061, 0.49, 0.5625, 0.5409, 0.5455, 0.5409, 0.6364, 0.49, 0.6496, 0.49, 0.6061, 0.5409, 0.5909, 0.5409, 0.6818, 0.49, 0.6932, 0.49, 0.6496, 0.5409, 0.6364, 0.5409, 0.7273, 0.49, 0.7367, 0.49, 0.6932, 0.5409, 0.6818, 0.5409, 0.7727, 0.49, 0.7803, 0.49, 0.7367, 0.5409, 0.7273, 0.5409, 0.8182, 0.49, 0.8239, 0.49, 0.7803, 0.5409, 0.7727, 0.5409, 0.8636, 0.49, 0.8674, 0.49, 0.8239, 0.5409, 0.8182, 0.5409, 0.9091, 0.49, 0.911, 0.49, 0.8674, 0.5409, 0.8636, 0.8711, 0.7178, 0.8711, 0.6742, 0.8888, 0.6742, 0.8888, 0.7178, 0.8535, 0.8182, 0.8535, 0.7727, 0.8711, 0.7727, 0.8711, 0.8182, 0.8711, 0.7614, 0.8711, 0.7178, 0.8888, 0.7178, 0.8888, 0.7614, 0.8535, 0.7727, 0.8535, 0.7273, 0.8711, 0.7273, 0.8711, 0.7727, 0.5085, 0.1818, 0.5085, 0.2084, 0.49, 0.2273, 0.49, 0.1818, 0.5085, 0.1364, 0.5085, 0.1818, 0.49, 0.1818, 0.49, 0.1364, 0.5085, 0.09091, 0.5085, 0.1364, 0.49, 0.1364, 0.49, 0.09091, 0.5085, 0.06434, 0.5085, 0.09091, 0.49, 0.09091, 0.49, 0.04545, 0.5773, 0.06434, 0.5085, 0.06434, 0.49, 0.04545, 0.5958, 0.04545, 0.5085, 0.2084, 0.5773, 0.2084, 0.5958, 0.2273, 0.49, 0.2273, 0.5773, 0.2084, 0.5773, 0.1818, 0.5958, 0.1818, 0.5958, 0.2273, 0.5773, 0.1818, 0.5773, 0.1364, 0.5958, 0.1364, 0.5958, 0.1818, 0.5773, 0.1364, 0.5773, 0.09091, 0.5958, 0.09091, 0.5958, 0.1364, 0.5773, 0.09091, 0.5773, 0.06434, 0.5958, 0.04545, 0.5958, 0.09091, 1.725e-08, 0.7082, 0.06883, 0.7082, 0.06883, 0.7347, 1.725e-08, 0.7347, 1.725e-08, 0.6627, 0.06883, 0.6627, 0.06883, 0.7082, 1.725e-08, 0.7082, 0.0, 0.6173, 0.06883, 0.6173, 0.06883, 0.6627, 1.725e-08, 0.6627, 0.0, 0.5907, 0.06883, 0.5907, 0.06883, 0.6173, 0.0, 0.6173, 0.05956, 0.8522, 0.05956, 0.8788, 0.04077, 0.8788, 0.04077, 0.8522, 0.08762, 0.8674, 0.08762, 0.8939, 0.06883, 0.8939, 0.06883, 0.8674, 0.08762, 0.7499, 0.08762, 0.7765, 0.06883, 0.7765, 0.06883, 0.7499, 0.05956, 0.8068, 0.05956, 0.8522, 0.04077, 0.8522, 0.04077, 0.8068, 0.1817, 0.8201, 0.1817, 0.7499, 0.2005, 0.7499, 0.2005, 0.8201, 0.08762, 0.7765, 0.08762, 0.8219, 0.06883, 0.8219, 0.06883, 0.7765])
me_plane_002.materials.append(None)
me_plane_002.use_remesh_fix_poles = True
me_plane_002.use_remesh_preserve_attributes = False
me_plane_002.use_mirror_vertex_groups = False
me_plane_002.update()

# ---- objects
ob_plane_001 = bpy.data.objects.new('Plane.001', me_plane_002)

# ---- transforms, parenting, visibility, modifiers, constraints
ob_plane_001.location = (0.0, 0.0, 0.0)
ob_plane_001.lineart.crease_threshold = 0.0
_m = ob_plane_001.modifiers.new('Auto Smooth', 'NODES')
_m.node_group = ng_auto_smooth
_gi = [s.identifier for s in ng_auto_smooth.interface.items_tree if s.item_type == 'SOCKET' and s.in_out == 'INPUT']
_m[_gi[1]] = 0.5236  # Angle

# ---- collection membership
col_collection.objects.link(ob_plane_001)

# ---- scene / render settings (as saved in the file)
scene.frame_start = 1; scene.frame_end = 250; scene.frame_set(1)
scene.render.engine = 'CYCLES'
scene.render.use_bake_clear = False
scene.cycles.use_denoising = False
scene.cycles.samples = 128
scene.cycles.sampling_pattern = 'TABULATED_SOBOL'
scene.cycles.use_adaptive_sampling = False
scene.cycles.use_light_tree = False
scene.cycles.bake_type = 'NORMAL'
scene.view_settings.view_transform = 'Filmic'
bpy.context.view_layer.update()

# ---- added for rendering (the .blend has no active camera and no usable light): camera, sun
cam_auto = bpy.data.cameras.new('AutoCamera')
cam_auto.lens = 50.0
cam_auto.sensor_width = 36.0
cam_auto.clip_end = 1000.0
ob_auto_camera = bpy.data.objects.new('AutoCamera', cam_auto)
scene.collection.objects.link(ob_auto_camera)
ob_auto_camera.location = (2.66341, -3.43985, 2.36237)
ob_auto_camera.rotation_euler = (1.09748, -7.21219e-08, 0.694738)
scene.camera = ob_auto_camera
light_auto_sun = bpy.data.lights.new('AutoSun', 'SUN')
light_auto_sun.energy = 3.0
light_auto_sun.angle = 0.0523599
ob_auto_sun = bpy.data.objects.new('AutoSun', light_auto_sun)
scene.collection.objects.link(ob_auto_sun)
ob_auto_sun.rotation_euler = (0.872665, 0.174533, 0.523599)
bpy.context.view_layer.update()
